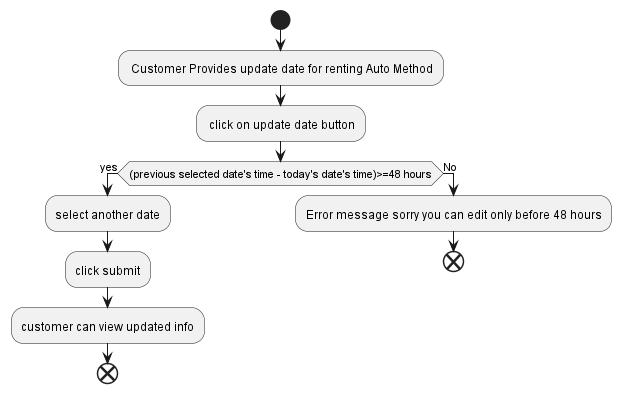

The diagram above was rendered by PlantUML. Its source (embedded in the PNG):
@startuml

start
   : Customer Provides update date for renting Auto Method;
   : click on update date button;
if ((previous selected date's time - today's date's time)>=48 hours) then (yes)
    :select another date;
    :click submit;
    :customer can view updated info;
    end;
else (No)
    :Error message sorry you can edit only before 48 hours;
    end;
endif

@enduml